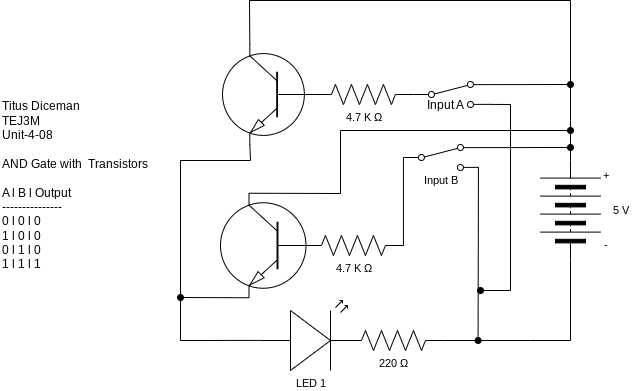

The diagram above was exported from draw.io. Its source (the exported page's mxGraphModel, read from the mxfile embedded in the PNG):
<mxGraphModel dx="606" dy="579" grid="1" gridSize="10" guides="1" tooltips="1" connect="1" arrows="1" fold="1" page="1" pageScale="1" pageWidth="827" pageHeight="1169" math="0" shadow="0">
  <root>
    <mxCell id="0" />
    <mxCell id="1" parent="0" />
    <mxCell id="2" value="Titus Diceman&amp;nbsp;&lt;br&gt;TEJ3M&lt;br&gt;Unit-4-08&lt;br&gt;&lt;br&gt;AND Gate with&amp;nbsp; Transistors&amp;nbsp;&lt;br&gt;&lt;br&gt;A l B l Output&lt;br&gt;---------------&lt;br&gt;0 l 0 l 0&lt;br&gt;1 l 0 l 0&lt;br&gt;0 l 1 l 0&lt;br&gt;1 l 1 l 1&amp;nbsp;" style="text;html=1;align=left;verticalAlign=middle;resizable=0;points=[];autosize=1;strokeColor=none;fillColor=none;" parent="1" vertex="1">
      <mxGeometry x="10" y="130" width="170" height="190" as="geometry" />
    </mxCell>
    <mxCell id="10" style="edgeStyle=none;shape=connector;rounded=0;html=1;exitX=1;exitY=0.12;exitDx=0;exitDy=0;labelBackgroundColor=default;strokeColor=default;fontFamily=Helvetica;fontSize=11;fontColor=default;endArrow=oval;endFill=1;" parent="1" source="5" edge="1">
      <mxGeometry relative="1" as="geometry">
        <mxPoint x="580" y="187" as="targetPoint" />
      </mxGeometry>
    </mxCell>
    <mxCell id="11" style="edgeStyle=none;shape=connector;rounded=0;html=1;exitX=1;exitY=0.88;exitDx=0;exitDy=0;labelBackgroundColor=default;strokeColor=default;fontFamily=Helvetica;fontSize=11;fontColor=default;endArrow=oval;endFill=1;" parent="1" source="5" edge="1">
      <mxGeometry relative="1" as="geometry">
        <mxPoint x="487.58823529411757" y="380" as="targetPoint" />
      </mxGeometry>
    </mxCell>
    <mxCell id="14" style="edgeStyle=none;shape=connector;rounded=0;html=1;exitX=0;exitY=0.5;exitDx=0;exitDy=0;entryX=1;entryY=0.5;entryDx=0;entryDy=0;entryPerimeter=0;labelBackgroundColor=default;strokeColor=default;fontFamily=Helvetica;fontSize=11;fontColor=default;endArrow=none;endFill=0;" parent="1" source="5" target="9" edge="1">
      <mxGeometry relative="1" as="geometry" />
    </mxCell>
    <mxCell id="5" value="" style="shape=mxgraph.electrical.electro-mechanical.twoWaySwitch;aspect=fixed;elSwitchState=2;fontFamily=Helvetica;fontSize=11;fontColor=default;" parent="1" vertex="1">
      <mxGeometry x="412.95" y="184" width="75" height="26" as="geometry" />
    </mxCell>
    <mxCell id="26" style="edgeStyle=none;html=1;exitX=0.7;exitY=0;exitDx=0;exitDy=0;exitPerimeter=0;endArrow=none;endFill=0;rounded=0;" parent="1" edge="1">
      <mxGeometry relative="1" as="geometry">
        <mxPoint x="580" y="40" as="targetPoint" />
        <Array as="points">
          <mxPoint x="259" y="40" />
        </Array>
        <mxPoint x="259.31818181818187" y="84" as="sourcePoint" />
      </mxGeometry>
    </mxCell>
    <mxCell id="6" value="LED 1" style="verticalLabelPosition=bottom;shadow=0;dashed=0;align=center;html=1;verticalAlign=top;shape=mxgraph.electrical.opto_electronics.led_2;pointerEvents=1;fontFamily=Helvetica;fontSize=11;fontColor=default;" parent="1" vertex="1">
      <mxGeometry x="270" y="340" width="100" height="70" as="geometry" />
    </mxCell>
    <mxCell id="8" style="edgeStyle=none;shape=connector;rounded=0;html=1;exitX=1;exitY=0.5;exitDx=0;exitDy=0;labelBackgroundColor=default;strokeColor=default;fontFamily=Helvetica;fontSize=11;fontColor=default;endArrow=none;endFill=0;" parent="1" source="7" edge="1">
      <mxGeometry relative="1" as="geometry">
        <mxPoint x="580" y="40" as="targetPoint" />
        <Array as="points">
          <mxPoint x="580" y="160" />
        </Array>
      </mxGeometry>
    </mxCell>
    <mxCell id="7" value="" style="pointerEvents=1;verticalLabelPosition=bottom;shadow=0;dashed=0;align=center;html=1;verticalAlign=top;shape=mxgraph.electrical.miscellaneous.batteryStack;fontFamily=Helvetica;fontSize=11;fontColor=default;direction=north;" parent="1" vertex="1">
      <mxGeometry x="550" y="200" width="60" height="100" as="geometry" />
    </mxCell>
    <mxCell id="9" value="4.7 K Ω" style="pointerEvents=1;verticalLabelPosition=bottom;shadow=0;dashed=0;align=center;html=1;verticalAlign=top;shape=mxgraph.electrical.resistors.resistor_2;fontFamily=Helvetica;fontSize=11;fontColor=default;" parent="1" vertex="1">
      <mxGeometry x="312.95" y="275" width="100" height="20" as="geometry" />
    </mxCell>
    <mxCell id="19" style="edgeStyle=none;shape=connector;rounded=0;html=1;exitX=1;exitY=0.5;exitDx=0;exitDy=0;exitPerimeter=0;labelBackgroundColor=default;strokeColor=default;fontFamily=Helvetica;fontSize=11;fontColor=default;endArrow=none;endFill=0;entryX=0;entryY=0.5;entryDx=0;entryDy=0;" parent="1" source="18" target="7" edge="1">
      <mxGeometry relative="1" as="geometry">
        <mxPoint x="550" y="380.17647058823536" as="targetPoint" />
        <Array as="points">
          <mxPoint x="540" y="380" />
          <mxPoint x="580" y="380" />
        </Array>
      </mxGeometry>
    </mxCell>
    <mxCell id="18" value="220&amp;nbsp;Ω" style="pointerEvents=1;verticalLabelPosition=bottom;shadow=0;dashed=0;align=center;html=1;verticalAlign=top;shape=mxgraph.electrical.resistors.resistor_2;fontFamily=Helvetica;fontSize=11;fontColor=default;" parent="1" vertex="1">
      <mxGeometry x="353" y="370" width="100" height="20" as="geometry" />
    </mxCell>
    <mxCell id="20" value="-" style="text;html=1;align=center;verticalAlign=middle;resizable=0;points=[];autosize=1;strokeColor=none;fillColor=none;fontSize=11;fontFamily=Helvetica;fontColor=default;" parent="1" vertex="1">
      <mxGeometry x="600" y="270" width="30" height="30" as="geometry" />
    </mxCell>
    <mxCell id="21" value="+" style="text;html=1;align=center;verticalAlign=middle;resizable=0;points=[];autosize=1;strokeColor=none;fillColor=none;fontSize=11;fontFamily=Helvetica;fontColor=default;" parent="1" vertex="1">
      <mxGeometry x="600" y="200" width="30" height="30" as="geometry" />
    </mxCell>
    <mxCell id="22" value="5 V" style="text;html=1;align=center;verticalAlign=middle;resizable=0;points=[];autosize=1;strokeColor=none;fillColor=none;fontSize=11;fontFamily=Helvetica;fontColor=default;" parent="1" vertex="1">
      <mxGeometry x="610" y="235" width="40" height="30" as="geometry" />
    </mxCell>
    <mxCell id="24" value="Input B" style="text;html=1;align=center;verticalAlign=middle;resizable=0;points=[];autosize=1;strokeColor=none;fillColor=none;fontSize=11;fontFamily=Helvetica;fontColor=default;" parent="1" vertex="1">
      <mxGeometry x="420.45" y="205" width="60" height="30" as="geometry" />
    </mxCell>
    <mxCell id="39" style="edgeStyle=none;html=1;exitX=0.7;exitY=1;exitDx=0;exitDy=0;exitPerimeter=0;entryX=0;entryY=0.57;entryDx=0;entryDy=0;entryPerimeter=0;rounded=0;endArrow=none;endFill=0;" edge="1" parent="1" source="29" target="6">
      <mxGeometry relative="1" as="geometry">
        <Array as="points">
          <mxPoint x="260" y="200" />
          <mxPoint x="190" y="200" />
          <mxPoint x="190" y="380" />
        </Array>
      </mxGeometry>
    </mxCell>
    <mxCell id="29" value="" style="verticalLabelPosition=bottom;shadow=0;dashed=0;align=center;html=1;verticalAlign=top;shape=mxgraph.electrical.transistors.npn_transistor_1;flipV=0;flipH=1;" parent="1" vertex="1">
      <mxGeometry x="230" y="84" width="95" height="100" as="geometry" />
    </mxCell>
    <mxCell id="40" style="edgeStyle=none;rounded=0;html=1;exitX=0.7;exitY=1;exitDx=0;exitDy=0;exitPerimeter=0;endArrow=oval;endFill=1;" edge="1" parent="1" source="30">
      <mxGeometry relative="1" as="geometry">
        <mxPoint x="190" y="337" as="targetPoint" />
      </mxGeometry>
    </mxCell>
    <mxCell id="41" style="edgeStyle=none;rounded=0;html=1;exitX=0.7;exitY=0;exitDx=0;exitDy=0;exitPerimeter=0;endArrow=oval;endFill=1;" edge="1" parent="1" source="30">
      <mxGeometry relative="1" as="geometry">
        <mxPoint x="580" y="170" as="targetPoint" />
        <Array as="points">
          <mxPoint x="350" y="233" />
          <mxPoint x="350" y="170" />
        </Array>
      </mxGeometry>
    </mxCell>
    <mxCell id="30" value="" style="verticalLabelPosition=bottom;shadow=0;dashed=0;align=center;html=1;verticalAlign=top;shape=mxgraph.electrical.transistors.npn_transistor_1;flipV=0;flipH=1;" parent="1" vertex="1">
      <mxGeometry x="230" y="230" width="95" height="110" as="geometry" />
    </mxCell>
    <mxCell id="35" style="edgeStyle=none;rounded=0;html=1;exitX=1;exitY=0.88;exitDx=0;exitDy=0;endArrow=oval;endFill=1;" parent="1" source="33" edge="1">
      <mxGeometry relative="1" as="geometry">
        <mxPoint x="490" y="330" as="targetPoint" />
        <Array as="points">
          <mxPoint x="520" y="144" />
          <mxPoint x="520" y="330" />
        </Array>
      </mxGeometry>
    </mxCell>
    <mxCell id="36" style="edgeStyle=none;rounded=0;html=1;exitX=1;exitY=0.12;exitDx=0;exitDy=0;endArrow=oval;endFill=1;" parent="1" source="33" edge="1">
      <mxGeometry relative="1" as="geometry">
        <mxPoint x="580" y="124" as="targetPoint" />
      </mxGeometry>
    </mxCell>
    <mxCell id="33" value="" style="shape=mxgraph.electrical.electro-mechanical.twoWaySwitch;aspect=fixed;elSwitchState=2;fontFamily=Helvetica;fontSize=11;fontColor=default;" parent="1" vertex="1">
      <mxGeometry x="422.95" y="121" width="75" height="26" as="geometry" />
    </mxCell>
    <mxCell id="34" value="4.7 K Ω" style="pointerEvents=1;verticalLabelPosition=bottom;shadow=0;dashed=0;align=center;html=1;verticalAlign=top;shape=mxgraph.electrical.resistors.resistor_2;fontFamily=Helvetica;fontSize=11;fontColor=default;" parent="1" vertex="1">
      <mxGeometry x="322.95" y="124" width="100" height="20" as="geometry" />
    </mxCell>
    <mxCell id="38" value="Input A" style="text;html=1;align=center;verticalAlign=middle;resizable=0;points=[];autosize=1;strokeColor=none;fillColor=none;" parent="1" vertex="1">
      <mxGeometry x="425.45" y="130" width="60" height="30" as="geometry" />
    </mxCell>
  </root>
</mxGraphModel>